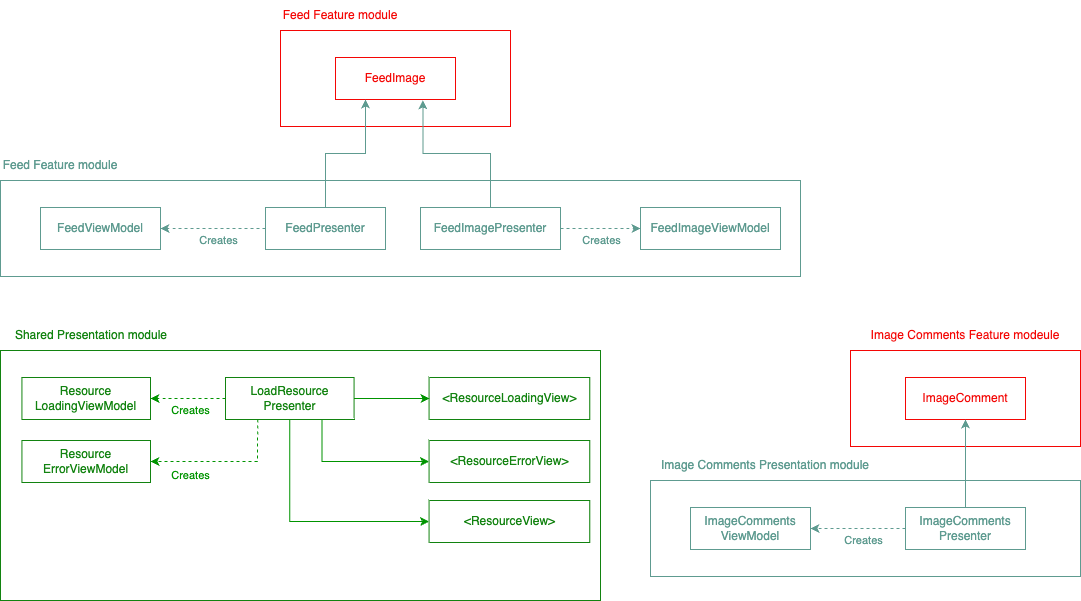

The diagram above was exported from draw.io. Its source (the exported page's mxGraphModel, read from the mxfile embedded in the PNG):
<mxGraphModel dx="1338" dy="817" grid="1" gridSize="10" guides="1" tooltips="1" connect="1" arrows="1" fold="1" page="1" pageScale="1" pageWidth="850" pageHeight="1100" math="0" shadow="0">
  <root>
    <mxCell id="0" />
    <mxCell id="1" parent="0" />
    <mxCell id="GuEuDYGnnyxhl9Whqrzs-5" value="" style="group" vertex="1" connectable="0" parent="1">
      <mxGeometry x="320" y="80" width="230" height="126" as="geometry" />
    </mxCell>
    <mxCell id="GuEuDYGnnyxhl9Whqrzs-2" value="" style="rounded=0;whiteSpace=wrap;html=1;fillColor=none;strokeColor=#F40604;" vertex="1" parent="GuEuDYGnnyxhl9Whqrzs-5">
      <mxGeometry y="30" width="230" height="96" as="geometry" />
    </mxCell>
    <mxCell id="GuEuDYGnnyxhl9Whqrzs-3" value="Feed Feature module" style="text;html=1;strokeColor=none;fillColor=none;align=center;verticalAlign=middle;whiteSpace=wrap;rounded=0;fontColor=#F40604;" vertex="1" parent="GuEuDYGnnyxhl9Whqrzs-5">
      <mxGeometry width="120" height="30" as="geometry" />
    </mxCell>
    <mxCell id="GuEuDYGnnyxhl9Whqrzs-4" value="FeedImage" style="rounded=0;whiteSpace=wrap;html=1;strokeColor=#F40604;fontColor=#F40604;fillColor=none;" vertex="1" parent="GuEuDYGnnyxhl9Whqrzs-5">
      <mxGeometry x="55" y="57" width="120" height="42" as="geometry" />
    </mxCell>
    <mxCell id="GuEuDYGnnyxhl9Whqrzs-6" value="" style="group" vertex="1" connectable="0" parent="1">
      <mxGeometry x="40" y="230" width="800" height="126" as="geometry" />
    </mxCell>
    <mxCell id="GuEuDYGnnyxhl9Whqrzs-7" value="" style="rounded=0;whiteSpace=wrap;html=1;fillColor=none;strokeColor=#5E9B90;" vertex="1" parent="GuEuDYGnnyxhl9Whqrzs-6">
      <mxGeometry y="30" width="800" height="96" as="geometry" />
    </mxCell>
    <mxCell id="GuEuDYGnnyxhl9Whqrzs-8" value="Feed Feature module" style="text;html=1;strokeColor=none;fillColor=none;align=center;verticalAlign=middle;whiteSpace=wrap;rounded=0;fontColor=#5E9B90;" vertex="1" parent="GuEuDYGnnyxhl9Whqrzs-6">
      <mxGeometry width="120" height="30" as="geometry" />
    </mxCell>
    <mxCell id="GuEuDYGnnyxhl9Whqrzs-9" value="FeedViewModel" style="rounded=0;whiteSpace=wrap;html=1;strokeColor=#5E9B90;fontColor=#5E9B90;fillColor=none;" vertex="1" parent="GuEuDYGnnyxhl9Whqrzs-6">
      <mxGeometry x="40" y="57" width="120" height="42" as="geometry" />
    </mxCell>
    <mxCell id="GuEuDYGnnyxhl9Whqrzs-15" style="edgeStyle=orthogonalEdgeStyle;rounded=0;orthogonalLoop=1;jettySize=auto;html=1;entryX=1;entryY=0.5;entryDx=0;entryDy=0;dashed=1;strokeColor=#5E9B90;fontColor=#5E9B90;" edge="1" parent="GuEuDYGnnyxhl9Whqrzs-6" source="GuEuDYGnnyxhl9Whqrzs-10" target="GuEuDYGnnyxhl9Whqrzs-9">
      <mxGeometry relative="1" as="geometry" />
    </mxCell>
    <mxCell id="GuEuDYGnnyxhl9Whqrzs-16" value="Creates" style="edgeLabel;html=1;align=center;verticalAlign=middle;resizable=0;points=[];fontColor=#5E9B90;labelBackgroundColor=none;" vertex="1" connectable="0" parent="GuEuDYGnnyxhl9Whqrzs-15">
      <mxGeometry x="-0.0984" y="1" relative="1" as="geometry">
        <mxPoint y="11" as="offset" />
      </mxGeometry>
    </mxCell>
    <mxCell id="GuEuDYGnnyxhl9Whqrzs-10" value="FeedPresenter" style="rounded=0;whiteSpace=wrap;html=1;strokeColor=#5E9B90;fontColor=#5E9B90;fillColor=none;" vertex="1" parent="GuEuDYGnnyxhl9Whqrzs-6">
      <mxGeometry x="265" y="57" width="120" height="42" as="geometry" />
    </mxCell>
    <mxCell id="GuEuDYGnnyxhl9Whqrzs-11" value="FeedImageViewModel" style="rounded=0;whiteSpace=wrap;html=1;strokeColor=#5E9B90;fontColor=#5E9B90;fillColor=none;" vertex="1" parent="GuEuDYGnnyxhl9Whqrzs-6">
      <mxGeometry x="640" y="57" width="140" height="42" as="geometry" />
    </mxCell>
    <mxCell id="GuEuDYGnnyxhl9Whqrzs-13" value="" style="edgeStyle=orthogonalEdgeStyle;rounded=0;orthogonalLoop=1;jettySize=auto;html=1;fontColor=#5E9B90;strokeColor=#5E9B90;dashed=1;" edge="1" parent="GuEuDYGnnyxhl9Whqrzs-6" source="GuEuDYGnnyxhl9Whqrzs-12" target="GuEuDYGnnyxhl9Whqrzs-11">
      <mxGeometry relative="1" as="geometry" />
    </mxCell>
    <mxCell id="GuEuDYGnnyxhl9Whqrzs-14" value="Creates" style="edgeLabel;html=1;align=center;verticalAlign=middle;resizable=0;points=[];fontColor=#5E9B90;labelBackgroundColor=none;" vertex="1" connectable="0" parent="GuEuDYGnnyxhl9Whqrzs-13">
      <mxGeometry x="-0.5616" relative="1" as="geometry">
        <mxPoint x="23" y="12" as="offset" />
      </mxGeometry>
    </mxCell>
    <mxCell id="GuEuDYGnnyxhl9Whqrzs-12" value="FeedImagePresenter" style="rounded=0;whiteSpace=wrap;html=1;strokeColor=#5E9B90;fontColor=#5E9B90;fillColor=none;" vertex="1" parent="GuEuDYGnnyxhl9Whqrzs-6">
      <mxGeometry x="420" y="57" width="140" height="42" as="geometry" />
    </mxCell>
    <mxCell id="GuEuDYGnnyxhl9Whqrzs-17" style="edgeStyle=orthogonalEdgeStyle;rounded=0;orthogonalLoop=1;jettySize=auto;html=1;entryX=0.25;entryY=1;entryDx=0;entryDy=0;strokeColor=#5E9B90;fontColor=#5E9B90;" edge="1" parent="1" source="GuEuDYGnnyxhl9Whqrzs-10" target="GuEuDYGnnyxhl9Whqrzs-4">
      <mxGeometry relative="1" as="geometry" />
    </mxCell>
    <mxCell id="GuEuDYGnnyxhl9Whqrzs-18" style="edgeStyle=orthogonalEdgeStyle;rounded=0;orthogonalLoop=1;jettySize=auto;html=1;entryX=0.729;entryY=1.02;entryDx=0;entryDy=0;entryPerimeter=0;strokeColor=#5E9B90;fontColor=#5E9B90;" edge="1" parent="1" source="GuEuDYGnnyxhl9Whqrzs-12" target="GuEuDYGnnyxhl9Whqrzs-4">
      <mxGeometry relative="1" as="geometry" />
    </mxCell>
    <mxCell id="GuEuDYGnnyxhl9Whqrzs-19" value="" style="group" vertex="1" connectable="0" parent="1">
      <mxGeometry x="890" y="400" width="230" height="126" as="geometry" />
    </mxCell>
    <mxCell id="GuEuDYGnnyxhl9Whqrzs-20" value="" style="rounded=0;whiteSpace=wrap;html=1;fillColor=none;strokeColor=#F40604;" vertex="1" parent="GuEuDYGnnyxhl9Whqrzs-19">
      <mxGeometry y="30" width="230" height="96" as="geometry" />
    </mxCell>
    <mxCell id="GuEuDYGnnyxhl9Whqrzs-21" value="Image Comments Feature modeule" style="text;html=1;strokeColor=none;fillColor=none;align=center;verticalAlign=middle;whiteSpace=wrap;rounded=0;fontColor=#F40604;" vertex="1" parent="GuEuDYGnnyxhl9Whqrzs-19">
      <mxGeometry width="230" height="30" as="geometry" />
    </mxCell>
    <mxCell id="GuEuDYGnnyxhl9Whqrzs-22" value="ImageComment" style="rounded=0;whiteSpace=wrap;html=1;strokeColor=#F40604;fontColor=#F40604;fillColor=none;" vertex="1" parent="GuEuDYGnnyxhl9Whqrzs-19">
      <mxGeometry x="55" y="57" width="120" height="42" as="geometry" />
    </mxCell>
    <mxCell id="GuEuDYGnnyxhl9Whqrzs-34" style="edgeStyle=orthogonalEdgeStyle;rounded=0;orthogonalLoop=1;jettySize=auto;html=1;entryX=0.5;entryY=1;entryDx=0;entryDy=0;strokeColor=#5E9B90;fontColor=#5E9B90;" edge="1" parent="1" source="GuEuDYGnnyxhl9Whqrzs-29" target="GuEuDYGnnyxhl9Whqrzs-22">
      <mxGeometry relative="1" as="geometry" />
    </mxCell>
    <mxCell id="GuEuDYGnnyxhl9Whqrzs-26" value="ImageComments ViewModel" style="rounded=0;whiteSpace=wrap;html=1;strokeColor=#5E9B90;fontColor=#5E9B90;fillColor=none;" vertex="1" parent="1">
      <mxGeometry x="730" y="587" width="120" height="42" as="geometry" />
    </mxCell>
    <mxCell id="GuEuDYGnnyxhl9Whqrzs-35" value="" style="group" vertex="1" connectable="0" parent="1">
      <mxGeometry x="690" y="530" width="430" height="126" as="geometry" />
    </mxCell>
    <mxCell id="GuEuDYGnnyxhl9Whqrzs-24" value="" style="rounded=0;whiteSpace=wrap;html=1;fillColor=none;strokeColor=#5E9B90;" vertex="1" parent="GuEuDYGnnyxhl9Whqrzs-35">
      <mxGeometry y="30" width="430" height="96" as="geometry" />
    </mxCell>
    <mxCell id="GuEuDYGnnyxhl9Whqrzs-25" value="Image Comments Presentation module" style="text;html=1;strokeColor=none;fillColor=none;align=center;verticalAlign=middle;whiteSpace=wrap;rounded=0;fontColor=#5E9B90;" vertex="1" parent="GuEuDYGnnyxhl9Whqrzs-35">
      <mxGeometry width="230" height="30" as="geometry" />
    </mxCell>
    <mxCell id="GuEuDYGnnyxhl9Whqrzs-27" style="edgeStyle=orthogonalEdgeStyle;rounded=0;orthogonalLoop=1;jettySize=auto;html=1;entryX=1;entryY=0.5;entryDx=0;entryDy=0;dashed=1;strokeColor=#5E9B90;fontColor=#5E9B90;" edge="1" parent="1" source="GuEuDYGnnyxhl9Whqrzs-29" target="GuEuDYGnnyxhl9Whqrzs-26">
      <mxGeometry relative="1" as="geometry" />
    </mxCell>
    <mxCell id="GuEuDYGnnyxhl9Whqrzs-28" value="Creates" style="edgeLabel;html=1;align=center;verticalAlign=middle;resizable=0;points=[];fontColor=#5E9B90;labelBackgroundColor=none;" vertex="1" connectable="0" parent="GuEuDYGnnyxhl9Whqrzs-27">
      <mxGeometry x="-0.0984" y="1" relative="1" as="geometry">
        <mxPoint y="11" as="offset" />
      </mxGeometry>
    </mxCell>
    <mxCell id="GuEuDYGnnyxhl9Whqrzs-29" value="ImageComments Presenter" style="rounded=0;whiteSpace=wrap;html=1;strokeColor=#5E9B90;fontColor=#5E9B90;fillColor=none;" vertex="1" parent="1">
      <mxGeometry x="945" y="587" width="120" height="42" as="geometry" />
    </mxCell>
    <mxCell id="GuEuDYGnnyxhl9Whqrzs-36" value="" style="group" vertex="1" connectable="0" parent="1">
      <mxGeometry x="40" y="400" width="600" height="280" as="geometry" />
    </mxCell>
    <mxCell id="GuEuDYGnnyxhl9Whqrzs-37" value="" style="rounded=0;whiteSpace=wrap;html=1;fillColor=none;strokeColor=#128310;" vertex="1" parent="GuEuDYGnnyxhl9Whqrzs-36">
      <mxGeometry y="30" width="600" height="250" as="geometry" />
    </mxCell>
    <mxCell id="GuEuDYGnnyxhl9Whqrzs-38" value="Shared Presentation module" style="text;html=1;strokeColor=none;fillColor=none;align=center;verticalAlign=middle;whiteSpace=wrap;rounded=0;fontColor=#128310;" vertex="1" parent="GuEuDYGnnyxhl9Whqrzs-36">
      <mxGeometry width="182.14285714285714" height="30" as="geometry" />
    </mxCell>
    <mxCell id="GuEuDYGnnyxhl9Whqrzs-39" value="Resource LoadingViewModel" style="rounded=0;whiteSpace=wrap;html=1;strokeColor=#128310;fontColor=#128310;fillColor=none;" vertex="1" parent="GuEuDYGnnyxhl9Whqrzs-36">
      <mxGeometry x="21.428571428571427" y="57" width="128.57142857142856" height="42" as="geometry" />
    </mxCell>
    <mxCell id="GuEuDYGnnyxhl9Whqrzs-40" value="Resource ErrorViewModel" style="rounded=0;whiteSpace=wrap;html=1;strokeColor=#128310;fontColor=#128310;fillColor=none;" vertex="1" parent="GuEuDYGnnyxhl9Whqrzs-36">
      <mxGeometry x="21.428571428571427" y="120" width="128.57142857142856" height="42" as="geometry" />
    </mxCell>
    <mxCell id="GuEuDYGnnyxhl9Whqrzs-46" style="edgeStyle=orthogonalEdgeStyle;rounded=0;orthogonalLoop=1;jettySize=auto;html=1;strokeColor=#009400;fontColor=#009400;" edge="1" parent="GuEuDYGnnyxhl9Whqrzs-36" source="GuEuDYGnnyxhl9Whqrzs-41">
      <mxGeometry relative="1" as="geometry">
        <mxPoint x="429" y="78" as="targetPoint" />
      </mxGeometry>
    </mxCell>
    <mxCell id="GuEuDYGnnyxhl9Whqrzs-47" style="edgeStyle=orthogonalEdgeStyle;rounded=0;orthogonalLoop=1;jettySize=auto;html=1;exitX=0.75;exitY=1;exitDx=0;exitDy=0;entryX=0;entryY=0.5;entryDx=0;entryDy=0;strokeColor=#009400;fontColor=#128310;" edge="1" parent="GuEuDYGnnyxhl9Whqrzs-36" source="GuEuDYGnnyxhl9Whqrzs-41" target="GuEuDYGnnyxhl9Whqrzs-44">
      <mxGeometry relative="1" as="geometry" />
    </mxCell>
    <mxCell id="GuEuDYGnnyxhl9Whqrzs-48" style="edgeStyle=orthogonalEdgeStyle;rounded=0;orthogonalLoop=1;jettySize=auto;html=1;entryX=0;entryY=0.5;entryDx=0;entryDy=0;strokeColor=#009400;fontColor=#128310;exitX=0.5;exitY=1;exitDx=0;exitDy=0;" edge="1" parent="GuEuDYGnnyxhl9Whqrzs-36" source="GuEuDYGnnyxhl9Whqrzs-41" target="GuEuDYGnnyxhl9Whqrzs-45">
      <mxGeometry relative="1" as="geometry" />
    </mxCell>
    <mxCell id="GuEuDYGnnyxhl9Whqrzs-49" value="Creates" style="edgeStyle=orthogonalEdgeStyle;rounded=0;orthogonalLoop=1;jettySize=auto;html=1;strokeColor=#009400;fontColor=#009400;dashed=1;labelBackgroundColor=none;" edge="1" parent="GuEuDYGnnyxhl9Whqrzs-36" source="GuEuDYGnnyxhl9Whqrzs-41" target="GuEuDYGnnyxhl9Whqrzs-39">
      <mxGeometry x="-0.0667" y="12" relative="1" as="geometry">
        <mxPoint as="offset" />
      </mxGeometry>
    </mxCell>
    <mxCell id="GuEuDYGnnyxhl9Whqrzs-50" style="edgeStyle=orthogonalEdgeStyle;rounded=0;orthogonalLoop=1;jettySize=auto;html=1;exitX=0.25;exitY=1;exitDx=0;exitDy=0;entryX=1;entryY=0.5;entryDx=0;entryDy=0;dashed=1;strokeColor=#009400;fontColor=#009400;" edge="1" parent="GuEuDYGnnyxhl9Whqrzs-36" source="GuEuDYGnnyxhl9Whqrzs-41" target="GuEuDYGnnyxhl9Whqrzs-40">
      <mxGeometry relative="1" as="geometry" />
    </mxCell>
    <mxCell id="GuEuDYGnnyxhl9Whqrzs-51" value="Creates" style="edgeLabel;html=1;align=center;verticalAlign=middle;resizable=0;points=[];fontColor=#009400;labelBackgroundColor=none;" vertex="1" connectable="0" parent="GuEuDYGnnyxhl9Whqrzs-50">
      <mxGeometry x="0.1593" relative="1" as="geometry">
        <mxPoint x="-23" y="14" as="offset" />
      </mxGeometry>
    </mxCell>
    <mxCell id="GuEuDYGnnyxhl9Whqrzs-41" value="LoadResource Presenter" style="rounded=0;whiteSpace=wrap;html=1;strokeColor=#128310;fontColor=#128310;fillColor=none;" vertex="1" parent="GuEuDYGnnyxhl9Whqrzs-36">
      <mxGeometry x="225" y="57" width="128.57142857142856" height="42" as="geometry" />
    </mxCell>
    <mxCell id="GuEuDYGnnyxhl9Whqrzs-42" value="&amp;lt;ResourceLoadingView&amp;gt;" style="rounded=0;whiteSpace=wrap;html=1;strokeColor=#128310;fontColor=#128310;fillColor=none;" vertex="1" parent="GuEuDYGnnyxhl9Whqrzs-36">
      <mxGeometry x="428.57142857142856" y="57" width="160.71428571428572" height="42" as="geometry" />
    </mxCell>
    <mxCell id="GuEuDYGnnyxhl9Whqrzs-44" value="&amp;lt;ResourceErrorView&amp;gt;" style="rounded=0;whiteSpace=wrap;html=1;strokeColor=#128310;fontColor=#128310;fillColor=none;" vertex="1" parent="GuEuDYGnnyxhl9Whqrzs-36">
      <mxGeometry x="428.57142857142856" y="120" width="160.71428571428572" height="42" as="geometry" />
    </mxCell>
    <mxCell id="GuEuDYGnnyxhl9Whqrzs-45" value="&amp;lt;ResourceView&amp;gt;" style="rounded=0;whiteSpace=wrap;html=1;strokeColor=#128310;fontColor=#128310;fillColor=none;" vertex="1" parent="GuEuDYGnnyxhl9Whqrzs-36">
      <mxGeometry x="428.57142857142856" y="180" width="160.71428571428572" height="42" as="geometry" />
    </mxCell>
  </root>
</mxGraphModel>